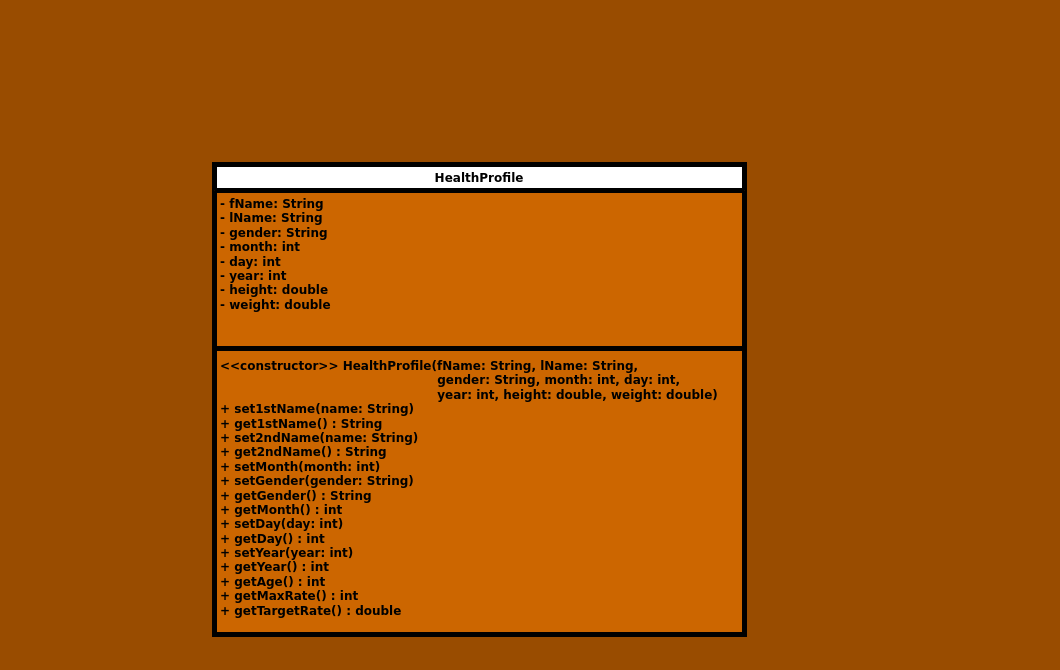

The diagram above was exported from draw.io. Its source (the exported page's mxGraphModel, read from the mxfile embedded in the PNG):
<mxGraphModel dx="1036" dy="565" grid="1" gridSize="10" guides="1" tooltips="1" connect="1" arrows="1" fold="1" page="1" pageScale="1" pageWidth="850" pageHeight="1100" background="#994C00" math="0" shadow="0">
  <root>
    <mxCell id="0" />
    <mxCell id="1" parent="0" />
    <mxCell id="4cfEi7Hjgn69bxZ25n5q-1" value="HealthProfile" style="swimlane;fontStyle=1;align=center;verticalAlign=top;childLayout=stackLayout;horizontal=1;startSize=26;horizontalStack=0;resizeParent=1;resizeParentMax=0;resizeLast=0;collapsible=1;marginBottom=0;whiteSpace=wrap;html=1;swimlaneFillColor=#CC6600;strokeWidth=5;" parent="1" vertex="1">
      <mxGeometry x="350" y="252" width="530" height="470" as="geometry" />
    </mxCell>
    <mxCell id="4cfEi7Hjgn69bxZ25n5q-2" value="&lt;b&gt;- fName: String&lt;/b&gt;&lt;div&gt;&lt;b&gt;- lName: String&lt;/b&gt;&lt;/div&gt;&lt;div&gt;&lt;b&gt;- gender: String&lt;/b&gt;&lt;/div&gt;&lt;div&gt;&lt;b&gt;- month: int&lt;/b&gt;&lt;/div&gt;&lt;div&gt;&lt;b&gt;- day: int&lt;/b&gt;&lt;/div&gt;&lt;div&gt;&lt;b&gt;- year: int&lt;/b&gt;&lt;/div&gt;&lt;div&gt;&lt;b&gt;- height: double&lt;/b&gt;&lt;/div&gt;&lt;div&gt;&lt;b&gt;- weight: double&lt;/b&gt;&lt;/div&gt;" style="text;strokeColor=none;fillColor=none;align=left;verticalAlign=top;spacingLeft=4;spacingRight=4;overflow=hidden;rotatable=0;points=[[0,0.5],[1,0.5]];portConstraint=eastwest;whiteSpace=wrap;html=1;" parent="4cfEi7Hjgn69bxZ25n5q-1" vertex="1">
      <mxGeometry y="26" width="530" height="154" as="geometry" />
    </mxCell>
    <mxCell id="4cfEi7Hjgn69bxZ25n5q-3" value="" style="line;strokeWidth=5;fillColor=none;align=left;verticalAlign=middle;spacingTop=-1;spacingLeft=3;spacingRight=3;rotatable=0;labelPosition=right;points=[];portConstraint=eastwest;strokeColor=inherit;" parent="4cfEi7Hjgn69bxZ25n5q-1" vertex="1">
      <mxGeometry y="180" width="530" height="8" as="geometry" />
    </mxCell>
    <mxCell id="4cfEi7Hjgn69bxZ25n5q-4" value="&lt;b&gt;&amp;lt;&amp;lt;constructor&amp;gt;&amp;gt; HealthProfile(fName: String, lName: String,&amp;nbsp;&lt;/b&gt;&lt;div&gt;&lt;b&gt;&lt;span style=&quot;white-space: pre;&quot;&gt;&#09;&lt;/span&gt;&lt;span style=&quot;white-space: pre;&quot;&gt;&#09;&lt;/span&gt;&lt;span style=&quot;white-space: pre;&quot;&gt;&#09;&lt;/span&gt;&lt;span style=&quot;white-space: pre;&quot;&gt;&#09;&lt;/span&gt;&lt;span style=&quot;white-space: pre;&quot;&gt;&#09;&lt;/span&gt;&lt;span style=&quot;white-space: pre;&quot;&gt;&#09;&lt;/span&gt;&amp;nbsp; &amp;nbsp; gender: String, month: int, day: int, &lt;span style=&quot;white-space: pre;&quot;&gt;&#09;&lt;/span&gt;&lt;span style=&quot;white-space: pre;&quot;&gt;&#09;&lt;/span&gt;&lt;span style=&quot;white-space: pre;&quot;&gt;&#09;&lt;/span&gt;&lt;span style=&quot;white-space: pre;&quot;&gt;&#09;&lt;/span&gt;&lt;span style=&quot;white-space: pre;&quot;&gt;&#09;&lt;/span&gt;&lt;span style=&quot;white-space: pre;&quot;&gt;&#09;&lt;/span&gt;&amp;nbsp; &amp;nbsp; year: int, height: double, weight: double)&lt;/b&gt;&lt;div&gt;&lt;b&gt;+ set1stName(name: String)&lt;/b&gt;&lt;/div&gt;&lt;div&gt;&lt;b&gt;+ get1stName() : String&lt;/b&gt;&lt;/div&gt;&lt;div&gt;&lt;b&gt;+ set2ndName(name: String)&lt;/b&gt;&lt;/div&gt;&lt;div&gt;&lt;b&gt;+ get2ndName() : String&lt;/b&gt;&lt;/div&gt;&lt;div&gt;&lt;b&gt;+ setMonth(month: int)&lt;/b&gt;&lt;/div&gt;&lt;div&gt;&lt;b&gt;+ setGender(gender: String)&lt;/b&gt;&lt;/div&gt;&lt;div&gt;&lt;b&gt;+ getGender() : String&lt;/b&gt;&lt;/div&gt;&lt;div&gt;&lt;b&gt;+ getMonth() : int&lt;/b&gt;&lt;/div&gt;&lt;div&gt;&lt;b&gt;+ setDay(day: int)&lt;/b&gt;&lt;/div&gt;&lt;div&gt;&lt;b&gt;+ getDay() : int&lt;/b&gt;&lt;/div&gt;&lt;div&gt;&lt;b&gt;+ setYear(year: int)&lt;/b&gt;&lt;/div&gt;&lt;div&gt;&lt;b&gt;+ getYear() : int&lt;/b&gt;&lt;/div&gt;&lt;div&gt;&lt;b&gt;+ getAge() : int&lt;/b&gt;&lt;/div&gt;&lt;div&gt;&lt;b&gt;+ getMaxRate() : int&lt;/b&gt;&lt;/div&gt;&lt;div&gt;&lt;b&gt;+ getTargetRate() : double&lt;/b&gt;&lt;/div&gt;&lt;/div&gt;&lt;div&gt;&lt;b&gt;&lt;br&gt;&lt;/b&gt;&lt;/div&gt;" style="text;strokeColor=none;fillColor=none;align=left;verticalAlign=top;spacingLeft=4;spacingRight=4;overflow=hidden;rotatable=0;points=[[0,0.5],[1,0.5]];portConstraint=eastwest;whiteSpace=wrap;html=1;" parent="4cfEi7Hjgn69bxZ25n5q-1" vertex="1">
      <mxGeometry y="188" width="530" height="282" as="geometry" />
    </mxCell>
    <mxCell id="fF4zyrBoNVBRyY41cGzu-1" value="&amp;nbsp;" style="text;html=1;align=center;verticalAlign=middle;resizable=0;points=[];autosize=1;strokeColor=none;fillColor=none;" parent="1" vertex="1">
      <mxGeometry x="626" y="88" width="30" height="30" as="geometry" />
    </mxCell>
    <mxCell id="fF4zyrBoNVBRyY41cGzu-2" value="&amp;nbsp;" style="text;html=1;align=center;verticalAlign=middle;resizable=0;points=[];autosize=1;strokeColor=none;fillColor=none;" parent="1" vertex="1">
      <mxGeometry x="1166" y="358" width="30" height="30" as="geometry" />
    </mxCell>
    <mxCell id="fF4zyrBoNVBRyY41cGzu-3" value="&amp;nbsp;" style="text;html=1;align=center;verticalAlign=middle;resizable=0;points=[];autosize=1;strokeColor=none;fillColor=none;" parent="1" vertex="1">
      <mxGeometry x="136" y="368" width="30" height="30" as="geometry" />
    </mxCell>
    <mxCell id="fF4zyrBoNVBRyY41cGzu-4" value="&amp;nbsp;" style="text;html=1;align=center;verticalAlign=middle;resizable=0;points=[];autosize=1;strokeColor=none;fillColor=none;" parent="1" vertex="1">
      <mxGeometry x="656" y="728" width="30" height="30" as="geometry" />
    </mxCell>
  </root>
</mxGraphModel>